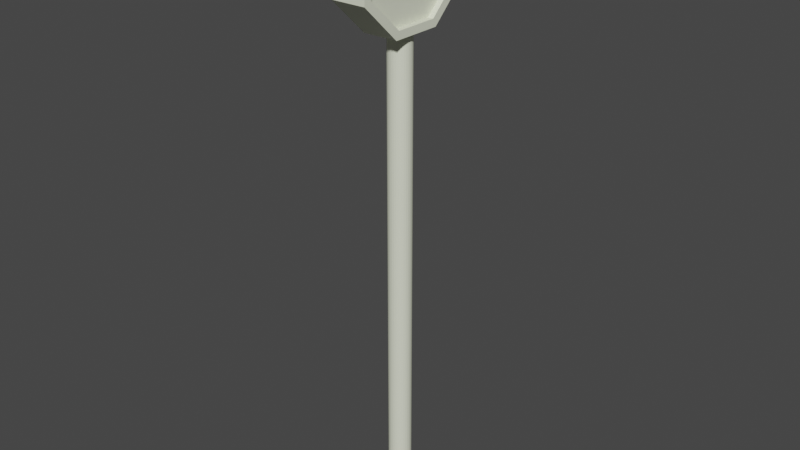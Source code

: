 # Source: O_CPTObject.blend  (saved by Blender 2.91.10; exported with 4.5.12 LTS)
import bpy
from mathutils import Matrix  # noqa: F401  (used for matrix-valued properties, if any)

bpy.ops.wm.read_factory_settings(use_empty=True)
scene = bpy.context.scene
scene.name = 'Scene'

# ---- collections
col_collection = bpy.data.collections.new('Collection'); scene.collection.children.link(col_collection)

# ---- materials (node trees are filled in below, after node groups)
mat_material = bpy.data.materials.new('Material')
mat_material.use_transparent_shadow = False
mat_material_001 = bpy.data.materials.new('Material.001')
mat_material_001.use_transparent_shadow = False

# ---- material node trees
mat_material.use_nodes = True; mat_material.node_tree.nodes.clear()
_N = mat_material.node_tree.nodes; _L = mat_material.node_tree.links
n0 = _N.new('ShaderNodeBsdfPrincipled'); n0.name = 'Principled BSDF'; n0.location = (10, 300)
n0.distribution = 'GGX'
n0.subsurface_method = 'BURLEY'
n0.inputs[0].default_value = (0.8365, 0.8736, 0.6912, 1.0)
n0.inputs[3].default_value = 1.45
n0.inputs[27].default_value = (0.0, 0.0, 0.0, 1.0)
n0.inputs[28].default_value = 1.0
n1 = _N.new('ShaderNodeOutputMaterial'); n1.name = 'Material Output'; n1.location = (300, 300)
_L.new(n0.outputs[0], n1.inputs[0])
n1.is_active_output = True
mat_material_001.use_nodes = True; mat_material_001.node_tree.nodes.clear()
_N = mat_material_001.node_tree.nodes; _L = mat_material_001.node_tree.links
n0 = _N.new('ShaderNodeBsdfPrincipled'); n0.name = 'Principled BSDF'; n0.location = (10, 300)
n0.distribution = 'GGX'
n0.subsurface_method = 'BURLEY'
n0.inputs[0].default_value = (0.8, 0.002511, 0.01833, 1.0)
n0.inputs[3].default_value = 1.45
n0.inputs[27].default_value = (0.0, 0.0, 0.0, 1.0)
n0.inputs[28].default_value = 1.0
n1 = _N.new('ShaderNodeOutputMaterial'); n1.name = 'Material Output'; n1.location = (300, 300)
_L.new(n0.outputs[0], n1.inputs[0])
n1.is_active_output = True

# ---- world
world_world = bpy.data.worlds.new('World'); scene.world = world_world
world_world.use_nodes = True; world_world.node_tree.nodes.clear()
_N = world_world.node_tree.nodes; _L = world_world.node_tree.links
n0 = _N.new('ShaderNodeOutputWorld'); n0.name = 'World Output'; n0.location = (300, 300)
n1 = _N.new('ShaderNodeBackground'); n1.name = 'Background'; n1.location = (10, 300)
n1.inputs[0].default_value = (0.05088, 0.05088, 0.05088, 1.0)
_L.new(n1.outputs[0], n0.inputs[0])
n0.is_active_output = True
world_world.color = (0.05088, 0.05088, 0.05088)
world_world.use_sun_shadow = False
world_world.sun_shadow_jitter_overblur = 0.0

# ---- meshes
me_cube_002 = bpy.data.meshes.new('Cube.002')
me_cube_002.from_pydata([(-1.0, -1.0, 0.4), (-1.0, -0.4, 1.0), (1.0, -0.3473, 0.8727), (1.0, -0.8727, 0.3473), (-1.0, 0.4, 1.0), (-1.0, 1.0, 0.4), (1.0, 0.8727, 0.3473), (1.0, 0.3473, 0.8727), (-1.0, 1.0, -0.4), (-1.0, 0.4, -1.0), (1.0, 0.3473, -0.8727), (1.0, 0.8727, -0.3473), (-1.0, -0.4, -1.0), (-1.0, -1.0, -0.4), (1.0, -0.8727, -0.3473), (1.0, -0.3473, -0.8727), (1.0, -1.0, 0.4), (1.0, -0.4, 1.0), (1.0, 0.4, 1.0), (1.0, 1.0, 0.4), (1.0, 1.0, -0.4), (1.0, 0.4, -1.0), (1.0, -0.4, -1.0), (1.0, -1.0, -0.4), (0.6775, -0.8727, 0.3473), (0.6775, -0.3473, 0.8727), (0.6775, 0.3473, 0.8727), (0.6775, 0.8727, 0.3473), (0.6775, 0.8727, -0.3473), (0.6775, 0.3473, -0.8727), (0.6775, -0.3473, -0.8727), (0.6775, -0.8727, -0.3473), (0.0, 0.1793, -9.06), (0.0, 0.1793, -0.8136), (0.1269, 0.1759, -9.06), (0.1269, 0.1759, -0.8136), (0.2488, 0.1657, -9.06), (0.2488, 0.1657, -0.8136), (0.3612, 0.1491, -9.06), (0.3612, 0.1491, -0.8136), (0.4598, 0.1268, -9.06), (0.4598, 0.1268, -0.8136), (0.5406, 0.09962, -9.06), (0.5406, 0.09962, -0.8136), (0.6007, 0.06862, -9.06), (0.6007, 0.06862, -0.8136), (0.6377, 0.03498, -9.06), (0.6377, 0.03498, -0.8136), (0.6502, 1.354e-08, -9.06), (0.6502, 1.354e-08, -0.8136), (0.6377, -0.03498, -9.06), (0.6377, -0.03498, -0.8136), (0.6007, -0.06862, -9.06), (0.6007, -0.06862, -0.8136), (0.5406, -0.09962, -9.06), (0.5406, -0.09962, -0.8136), (0.4598, -0.1268, -9.06), (0.4598, -0.1268, -0.8136), (0.3612, -0.1491, -9.06), (0.3612, -0.1491, -0.8136), (0.2488, -0.1657, -9.06), (0.2488, -0.1657, -0.8136), (0.1269, -0.1759, -9.06), (0.1269, -0.1759, -0.8136), (-2.119e-07, -0.1793, -9.06), (-2.119e-07, -0.1793, -0.8136), (-0.1269, -0.1759, -9.06), (-0.1269, -0.1759, -0.8136), (-0.2488, -0.1657, -9.06), (-0.2488, -0.1657, -0.8136), (-0.3612, -0.1491, -9.06), (-0.3612, -0.1491, -0.8136), (-0.4598, -0.1268, -9.06), (-0.4598, -0.1268, -0.8136), (-0.5406, -0.09962, -9.06), (-0.5406, -0.09962, -0.8136), (-0.6007, -0.06862, -9.06), (-0.6007, -0.06862, -0.8136), (-0.6377, -0.03498, -9.06), (-0.6377, -0.03498, -0.8136), (-0.6502, 1.731e-07, -9.06), (-0.6502, 1.731e-07, -0.8136), (-0.6377, 0.03498, -9.06), (-0.6377, 0.03498, -0.8136), (-0.6007, 0.06862, -9.06), (-0.6007, 0.06862, -0.8136), (-0.5406, 0.09962, -9.06), (-0.5406, 0.09962, -0.8136), (-0.4598, 0.1268, -9.06), (-0.4598, 0.1268, -0.8136), (-0.3612, 0.1491, -9.06), (-0.3612, 0.1491, -0.8136), (-0.2488, 0.1657, -9.06), (-0.2488, 0.1657, -0.8136), (-0.1269, 0.1759, -9.06), (-0.1269, 0.1759, -0.8136)], [], [(18, 4, 1, 17), (8, 5, 19, 20), (17, 1, 0, 16), (12, 13, 0, 1, 4, 5, 8, 9), (4, 18, 19, 5), (23, 16, 0, 13), (21, 9, 8, 20), (15, 10, 29, 30), (12, 22, 23, 13), (9, 21, 22, 12), (3, 2, 17, 16), (7, 6, 19, 18), (2, 7, 18, 17), (11, 10, 21, 20), (6, 11, 20, 19), (15, 14, 23, 22), (10, 15, 22, 21), (14, 3, 16, 23), (11, 6, 27, 28), (7, 2, 25, 26), (2, 3, 24, 25), (3, 14, 31, 24), (14, 15, 30, 31), (10, 11, 28, 29), (6, 7, 26, 27), (32, 33, 35, 34), (34, 35, 37, 36), (36, 37, 39, 38), (38, 39, 41, 40), (40, 41, 43, 42), (42, 43, 45, 44), (44, 45, 47, 46), (46, 47, 49, 48), (48, 49, 51, 50), (50, 51, 53, 52), (52, 53, 55, 54), (54, 55, 57, 56), (56, 57, 59, 58), (58, 59, 61, 60), (60, 61, 63, 62), (62, 63, 65, 64), (64, 65, 67, 66), (66, 67, 69, 68), (68, 69, 71, 70), (70, 71, 73, 72), (72, 73, 75, 74), (74, 75, 77, 76), (76, 77, 79, 78), (78, 79, 81, 80), (80, 81, 83, 82), (82, 83, 85, 84), (84, 85, 87, 86), (86, 87, 89, 88), (88, 89, 91, 90), (90, 91, 93, 92), (35, 33, 95, 93, 91, 89, 87, 85, 83, 81, 79, 77, 75, 73, 71, 69, 67, 65, 63, 61, 59, 57, 55, 53, 51, 49, 47, 45, 43, 41, 39, 37), (92, 93, 95, 94), (94, 95, 33, 32), (32, 34, 36, 38, 40, 42, 44, 46, 48, 50, 52, 54, 56, 58, 60, 62, 64, 66, 68, 70, 72, 74, 76, 78, 80, 82, 84, 86, 88, 90, 92, 94)])
_uv = me_cube_002.uv_layers.new(name='UVMap')
_uv.uv.foreach_set('vector', [0.625, 0.575, 0.875, 0.575, 0.875, 0.675, 0.625, 0.675, 0.45, 0.25, 0.55, 0.25, 0.55, 0.5, 0.45, 0.5, 0.625, 0.75, 0.625, 1.0, 0.55, 1.0, 0.55, 0.75, 0.375, 0.075, 0.45, 0.0, 0.55, 0.0, 0.625, 0.075, 0.625, 0.175, 0.55, 0.25, 0.45, 0.25, 0.375, 0.175, 0.625, 0.25, 0.625, 0.5, 0.55, 0.5, 0.55, 0.25, 0.45, 0.75, 0.55, 0.75, 0.55, 1.0, 0.45, 1.0, 0.375, 0.575, 0.125, 0.575, 0.125, 0.5, 0.375, 0.5, 0.3909, 0.6684, 0.3909, 0.5816, 0.3909, 0.5816, 0.3909, 0.6684, 0.125, 0.675, 0.375, 0.675, 0.375, 0.75, 0.125, 0.75, 0.125, 0.575, 0.375, 0.575, 0.375, 0.675, 0.125, 0.675, 0.5434, 0.7341, 0.6091, 0.6684, 0.625, 0.675, 0.55, 0.75, 0.6091, 0.5816, 0.5434, 0.5159, 0.55, 0.5, 0.625, 0.575, 0.6091, 0.6684, 0.6091, 0.5816, 0.625, 0.575, 0.625, 0.675, 0.4566, 0.5159, 0.3909, 0.5816, 0.375, 0.575, 0.45, 0.5, 0.5434, 0.5159, 0.4566, 0.5159, 0.45, 0.5, 0.55, 0.5, 0.3909, 0.6684, 0.4566, 0.7341, 0.45, 0.75, 0.375, 0.675, 0.3909, 0.5816, 0.3909, 0.6684, 0.375, 0.675, 0.375, 0.575, 0.4566, 0.7341, 0.5434, 0.7341, 0.55, 0.75, 0.45, 0.75, 0.4566, 0.5159, 0.5434, 0.5159, 0.5434, 0.5159, 0.4566, 0.5159, 0.6091, 0.5816, 0.6091, 0.6684, 0.6091, 0.6684, 0.6091, 0.5816, 0.6091, 0.6684, 0.5434, 0.7341, 0.5434, 0.7341, 0.6091, 0.6684, 0.5434, 0.7341, 0.4566, 0.7341, 0.4566, 0.7341, 0.5434, 0.7341, 0.4566, 0.7341, 0.3909, 0.6684, 0.3909, 0.6684, 0.4566, 0.7341, 0.3909, 0.5816, 0.4566, 0.5159, 0.4566, 0.5159, 0.3909, 0.5816, 0.5434, 0.5159, 0.6091, 0.5816, 0.6091, 0.5816, 0.5434, 0.5159, 1.0, 0.5, 1.0, 1.0, 0.9688, 1.0, 0.9688, 0.5, 0.9688, 0.5, 0.9688, 1.0, 0.9375, 1.0, 0.9375, 0.5, 0.9375, 0.5, 0.9375, 1.0, 0.9062, 1.0, 0.9062, 0.5, 0.9062, 0.5, 0.9062, 1.0, 0.875, 1.0, 0.875, 0.5, 0.875, 0.5, 0.875, 1.0, 0.8438, 1.0, 0.8438, 0.5, 0.8438, 0.5, 0.8438, 1.0, 0.8125, 1.0, 0.8125, 0.5, 0.8125, 0.5, 0.8125, 1.0, 0.7812, 1.0, 0.7812, 0.5, 0.7812, 0.5, 0.7812, 1.0, 0.75, 1.0, 0.75, 0.5, 0.75, 0.5, 0.75, 1.0, 0.7188, 1.0, 0.7188, 0.5, 0.7188, 0.5, 0.7188, 1.0, 0.6875, 1.0, 0.6875, 0.5, 0.6875, 0.5, 0.6875, 1.0, 0.6562, 1.0, 0.6562, 0.5, 0.6562, 0.5, 0.6562, 1.0, 0.625, 1.0, 0.625, 0.5, 0.625, 0.5, 0.625, 1.0, 0.5938, 1.0, 0.5938, 0.5, 0.5938, 0.5, 0.5938, 1.0, 0.5625, 1.0, 0.5625, 0.5, 0.5625, 0.5, 0.5625, 1.0, 0.5312, 1.0, 0.5312, 0.5, 0.5312, 0.5, 0.5312, 1.0, 0.5, 1.0, 0.5, 0.5, 0.5, 0.5, 0.5, 1.0, 0.4688, 1.0, 0.4688, 0.5, 0.4688, 0.5, 0.4688, 1.0, 0.4375, 1.0, 0.4375, 0.5, 0.4375, 0.5, 0.4375, 1.0, 0.4062, 1.0, 0.4062, 0.5, 0.4062, 0.5, 0.4062, 1.0, 0.375, 1.0, 0.375, 0.5, 0.375, 0.5, 0.375, 1.0, 0.3438, 1.0, 0.3438, 0.5, 0.3438, 0.5, 0.3438, 1.0, 0.3125, 1.0, 0.3125, 0.5, 0.3125, 0.5, 0.3125, 1.0, 0.2812, 1.0, 0.2812, 0.5, 0.2812, 0.5, 0.2812, 1.0, 0.25, 1.0, 0.25, 0.5, 0.25, 0.5, 0.25, 1.0, 0.2188, 1.0, 0.2188, 0.5, 0.2188, 0.5, 0.2188, 1.0, 0.1875, 1.0, 0.1875, 0.5, 0.1875, 0.5, 0.1875, 1.0, 0.1562, 1.0, 0.1562, 0.5, 0.1562, 0.5, 0.1562, 1.0, 0.125, 1.0, 0.125, 0.5, 0.125, 0.5, 0.125, 1.0, 0.09375, 1.0, 0.09375, 0.5, 0.09375, 0.5, 0.09375, 1.0, 0.0625, 1.0, 0.0625, 0.5, 0.2968, 0.4854, 0.25, 0.49, 0.2032, 0.4854, 0.1582, 0.4717, 0.1167, 0.4496, 0.08029, 0.4197, 0.05045, 0.3833, 0.02827, 0.3418, 0.01461, 0.2968, 0.01, 0.25, 0.01461, 0.2032, 0.02827, 0.1582, 0.05045, 0.1167, 0.08029, 0.08029, 0.1167, 0.05045, 0.1582, 0.02827, 0.2032, 0.01461, 0.25, 0.01, 0.2968, 0.01461, 0.3418, 0.02827, 0.3833, 0.05045, 0.4197, 0.08029, 0.4496, 0.1167, 0.4717, 0.1582, 0.4854, 0.2032, 0.49, 0.25, 0.4854, 0.2968, 0.4717, 0.3418, 0.4496, 0.3833, 0.4197, 0.4197, 0.3833, 0.4496, 0.3418, 0.4717, 0.0625, 0.5, 0.0625, 1.0, 0.03125, 1.0, 0.03125, 0.5, 0.03125, 0.5, 0.03125, 1.0, 0.0, 1.0, 0.0, 0.5, 0.75, 0.49, 0.7968, 0.4854, 0.8418, 0.4717, 0.8833, 0.4496, 0.9197, 0.4197, 0.9496, 0.3833, 0.9717, 0.3418, 0.9854, 0.2968, 0.99, 0.25, 0.9854, 0.2032, 0.9717, 0.1582, 0.9496, 0.1167, 0.9197, 0.08029, 0.8833, 0.05045, 0.8418, 0.02827, 0.7968, 0.01461, 0.75, 0.01, 0.7032, 0.01461, 0.6582, 0.02827, 0.6167, 0.05045, 0.5803, 0.08029, 0.5504, 0.1167, 0.5283, 0.1582, 0.5146, 0.2032, 0.51, 0.25, 0.5146, 0.2968, 0.5283, 0.3418, 0.5504, 0.3833, 0.5803, 0.4197, 0.6167, 0.4496, 0.6582, 0.4717, 0.7032, 0.4854])
me_cube_002.materials.append(mat_material)
me_cube_002.materials.append(mat_material_001)
me_cube_002.use_remesh_fix_poles = True
me_cube_002.use_remesh_preserve_attributes = False
me_cube_002.use_mirror_vertex_groups = False
me_cube_002.update()
me_cube_001 = bpy.data.meshes.new('Cube.001')
me_cube_001.from_pydata([(0.6775, -0.8727, 0.3473), (0.6775, -0.3473, 0.8727), (0.6775, 0.3473, 0.8727), (0.6775, 0.8727, 0.3473), (0.6775, 0.8727, -0.3473), (0.6775, 0.3473, -0.8727), (0.6775, -0.3473, -0.8727), (0.6775, -0.8727, -0.3473)], [], [(5, 4, 3, 2, 1, 0, 7, 6)])
_uv = me_cube_001.uv_layers.new(name='UVMap')
_uv.uv.foreach_set('vector', [0.3909, 0.5816, 0.4566, 0.5159, 0.5434, 0.5159, 0.6091, 0.5816, 0.6091, 0.6684, 0.5434, 0.7341, 0.4566, 0.7341, 0.3909, 0.6684])
me_cube_001.materials.append(mat_material)
me_cube_001.materials.append(mat_material_001)
me_cube_001.use_remesh_fix_poles = True
me_cube_001.use_remesh_preserve_attributes = False
me_cube_001.use_mirror_vertex_groups = False
me_cube_001.update()
me_cube_003 = bpy.data.meshes.new('Cube.003')
me_cube_003.from_pydata([(0.695, -0.4168, 0.01551), (0.695, -0.4132, -0.04348), (0.695, -0.4028, -0.1007), (0.695, -0.3856, -0.1556), (0.695, -0.3621, -0.2075), (0.695, -0.3324, -0.2557), (0.695, -0.2967, -0.2996), (0.695, -0.2554, -0.3385), (0.695, -0.2087, -0.3718), (0.695, -0.1568, -0.3988), (0.695, -0.1, -0.4189), (0.695, -0.03856, -0.4315), (0.695, 0.02732, -0.4358), (0.695, 0.09538, -0.4314), (0.695, 0.1585, -0.4188), (0.695, 0.2166, -0.3986), (0.695, 0.2693, -0.3715), (0.695, 0.3165, -0.3381), (0.695, 0.3581, -0.2991), (0.695, 0.3938, -0.2552), (0.695, 0.4234, -0.2069), (0.695, 0.4468, -0.1551), (0.695, 0.4637, -0.1003), (0.695, 0.474, -0.04321), (0.695, 0.4775, 0.01551), (0.695, 0.4739, 0.07586), (0.695, 0.4634, 0.134), (0.695, 0.4461, 0.1894), (0.695, 0.4224, 0.2414), (0.695, 0.3925, 0.2895), (0.695, 0.3566, 0.333), (0.695, 0.3149, 0.3715), (0.695, 0.2678, 0.4043), (0.695, 0.2155, 0.4308), (0.695, 0.1582, 0.4504), (0.695, 0.09624, 0.4626), (0.695, 0.02976, 0.4668), (0.695, -0.03566, 0.4626), (0.695, -0.09693, 0.4503), (0.695, -0.1537, 0.4306), (0.695, -0.2058, 0.404), (0.695, -0.2529, 0.3711), (0.695, -0.2946, 0.3326), (0.695, -0.3307, 0.2889), (0.695, -0.3609, 0.2408), (0.695, -0.3849, 0.1888), (0.695, -0.4024, 0.1336), (0.695, -0.4131, 0.07559), (0.695, -0.2935, 0.01551), (0.695, -0.2907, 0.06274), (0.695, -0.2825, 0.1075), (0.695, -0.2691, 0.1495), (0.695, -0.2509, 0.1884), (0.695, -0.2283, 0.2239), (0.695, -0.2014, 0.2557), (0.695, -0.1707, 0.2834), (0.695, -0.1365, 0.3068), (0.695, -0.09898, 0.3256), (0.695, -0.05857, 0.3394), (0.695, -0.01555, 0.3479), (0.695, 0.02976, 0.3508), (0.695, 0.07536, 0.3479), (0.695, 0.1186, 0.3394), (0.695, 0.1592, 0.3256), (0.695, 0.1969, 0.3068), (0.695, 0.2312, 0.2834), (0.695, 0.262, 0.2557), (0.695, 0.2889, 0.2239), (0.695, 0.3116, 0.1884), (0.695, 0.3298, 0.1495), (0.695, 0.3432, 0.1075), (0.695, 0.3515, 0.06274), (0.695, 0.3543, 0.01551), (0.695, 0.3515, -0.03144), (0.695, 0.3432, -0.07603), (0.695, 0.3298, -0.1179), (0.695, 0.3116, -0.1568), (0.695, 0.2889, -0.1923), (0.695, 0.262, -0.2242), (0.695, 0.2312, -0.252), (0.695, 0.1969, -0.2755), (0.695, 0.1592, -0.2944), (0.695, 0.1186, -0.3082), (0.695, 0.07536, -0.3168), (0.695, 0.02976, -0.3197), (0.695, -0.01555, -0.3168), (0.695, -0.05857, -0.3082), (0.695, -0.09898, -0.2944), (0.695, -0.1365, -0.2755), (0.695, -0.1707, -0.252), (0.695, -0.2014, -0.2242), (0.695, -0.2283, -0.1923), (0.695, -0.2509, -0.1568), (0.695, -0.2691, -0.1179), (0.695, -0.2825, -0.07603), (0.695, -0.2907, -0.03144)], [], [(37, 35, 36), (37, 34, 35), (38, 34, 37), (38, 33, 34), (39, 33, 38), (39, 32, 33), (40, 32, 39), (40, 31, 32), (41, 31, 40), (41, 30, 31), (42, 60, 41), (60, 30, 41), (42, 59, 60), (61, 30, 60), (42, 58, 59), (62, 30, 61), (42, 57, 58), (63, 30, 62), (63, 29, 30), (43, 57, 42), (43, 56, 57), (64, 29, 63), (43, 55, 56), (65, 29, 64), (65, 28, 29), (44, 55, 43), (44, 54, 55), (66, 28, 65), (44, 53, 54), (67, 28, 66), (67, 27, 28), (45, 53, 44), (45, 52, 53), (68, 27, 67), (68, 26, 27), (46, 52, 45), (46, 51, 52), (69, 26, 68), (46, 50, 51), (70, 26, 69), (70, 25, 26), (47, 50, 46), (47, 49, 50), (71, 25, 70), (71, 24, 25), (0, 49, 47), (0, 48, 49), (72, 24, 71), (1, 48, 0), (1, 95, 48), (73, 24, 72), (73, 23, 24), (1, 94, 95), (74, 23, 73), (74, 22, 23), (2, 94, 1), (2, 93, 94), (75, 22, 74), (75, 21, 22), (3, 93, 2), (3, 92, 93), (76, 21, 75), (76, 20, 21), (4, 92, 3), (4, 91, 92), (77, 20, 76), (4, 90, 91), (78, 20, 77), (78, 19, 20), (5, 90, 4), (5, 89, 90), (79, 19, 78), (5, 88, 89), (80, 19, 79), (80, 18, 19), (6, 88, 5), (6, 87, 88), (81, 18, 80), (82, 18, 81), (6, 86, 87), (82, 17, 18), (7, 86, 6), (83, 17, 82), (7, 85, 86), (84, 17, 83), (7, 84, 85), (7, 17, 84), (7, 16, 17), (8, 16, 7), (8, 15, 16), (9, 15, 8), (9, 14, 15), (10, 14, 9), (10, 13, 14), (11, 13, 10), (11, 12, 13)])
me_cube_003.polygons.foreach_set('material_index', [1, 1, 1, 1, 1, 1, 1, 1, 1, 1, 1, 1, 1, 1, 1, 1, 1, 1, 1, 1, 1, 1, 1, 1, 1, 1, 1, 1, 1, 1, 1, 1, 1, 1, 1, 1, 1, 1, 1, 1, 1, 1, 1, 1, 1, 1, 1, 1, 1, 1, 1, 1, 1, 1, 1, 1, 1, 1, 1, 1, 1, 1, 1, 1, 1, 1, 1, 1, 1, 1, 1, 1, 1, 1, 1, 1, 1, 1, 1, 1, 1, 1, 1, 1, 1, 1, 1, 1, 1, 1, 1, 1, 1, 1, 1, 1])
_uv = me_cube_003.uv_layers.new(name='UVMap')
_uv.uv.foreach_set('vector', [0.3895, 0.0, 0.3684, 0.0, 0.3789, 0.0, 0.3895, 0.0, 0.3579, 0.0, 0.3684, 0.0, 0.4, 0.0, 0.3579, 0.0, 0.3895, 0.0, 0.4, 0.0, 0.3474, 0.0, 0.3579, 0.0, 0.4105, 0.0, 0.3474, 0.0, 0.4, 0.0, 0.4105, 0.0, 0.3368, 0.0, 0.3474, 0.0, 0.4211, 0.0, 0.3368, 0.0, 0.4105, 0.0, 0.4211, 0.0, 0.3263, 0.0, 0.3368, 0.0, 0.4316, 0.0, 0.3263, 0.0, 0.4211, 0.0, 0.4316, 0.0, 0.3158, 0.0, 0.3263, 0.0, 0.4421, 0.0, 0.6316, 0.0, 0.4316, 0.0, 0.6316, 0.0, 0.3158, 0.0, 0.4316, 0.0, 0.4421, 0.0, 0.6211, 0.0, 0.6316, 0.0, 0.6421, 0.0, 0.3158, 0.0, 0.6316, 0.0, 0.4421, 0.0, 0.6105, 0.0, 0.6211, 0.0, 0.6526, 0.0, 0.3158, 0.0, 0.6421, 0.0, 0.4421, 0.0, 0.6, 0.0, 0.6105, 0.0, 0.6632, 0.0, 0.3158, 0.0, 0.6526, 0.0, 0.6632, 0.0, 0.3053, 0.0, 0.3158, 0.0, 0.4526, 0.0, 0.6, 0.0, 0.4421, 0.0, 0.4526, 0.0, 0.5895, 0.0, 0.6, 0.0, 0.6737, 0.0, 0.3053, 0.0, 0.6632, 0.0, 0.4526, 0.0, 0.5789, 0.0, 0.5895, 0.0, 0.6842, 0.0, 0.3053, 0.0, 0.6737, 0.0, 0.6842, 0.0, 0.2947, 0.0, 0.3053, 0.0, 0.4632, 0.0, 0.5789, 0.0, 0.4526, 0.0, 0.4632, 0.0, 0.5684, 0.0, 0.5789, 0.0, 0.6947, 0.0, 0.2947, 0.0, 0.6842, 0.0, 0.4632, 0.0, 0.5579, 0.0, 0.5684, 0.0, 0.7053, 0.0, 0.2947, 0.0, 0.6947, 0.0, 0.7053, 0.0, 0.2842, 0.0, 0.2947, 0.0, 0.4737, 0.0, 0.5579, 0.0, 0.4632, 0.0, 0.4737, 0.0, 0.5474, 0.0, 0.5579, 0.0, 0.7158, 0.0, 0.2842, 0.0, 0.7053, 0.0, 0.7158, 0.0, 0.2737, 0.0, 0.2842, 0.0, 0.4842, 0.0, 0.5474, 0.0, 0.4737, 0.0, 0.4842, 0.0, 0.5368, 0.0, 0.5474, 0.0, 0.7263, 0.0, 0.2737, 0.0, 0.7158, 0.0, 0.4842, 0.0, 0.5263, 0.0, 0.5368, 0.0, 0.7368, 0.0, 0.2737, 0.0, 0.7263, 0.0, 0.7368, 0.0, 0.2632, 0.0, 0.2737, 0.0, 0.4947, 0.0, 0.5263, 0.0, 0.4842, 0.0, 0.4947, 0.0, 0.5158, 0.0, 0.5263, 0.0, 0.7474, 0.0, 0.2632, 0.0, 0.7368, 0.0, 0.7474, 0.0, 0.2526, 0.0, 0.2632, 0.0, 0.0, 0.0, 0.5158, 0.0, 0.4947, 0.0, 0.0, 0.0, 0.5053, 0.0, 0.5158, 0.0, 0.7579, 0.0, 0.2526, 0.0, 0.7474, 0.0, 0.01053, 0.0, 0.5053, 0.0, 0.0, 0.0, 0.01053, 0.0, 1.0, 0.0, 0.5053, 0.0, 0.7684, 0.0, 0.2526, 0.0, 0.7579, 0.0, 0.7684, 0.0, 0.2421, 0.0, 0.2526, 0.0, 0.01053, 0.0, 0.9895, 0.0, 1.0, 0.0, 0.7789, 0.0, 0.2421, 0.0, 0.7684, 0.0, 0.7789, 0.0, 0.2316, 0.0, 0.2421, 0.0, 0.02105, 0.0, 0.9895, 0.0, 0.01053, 0.0, 0.02105, 0.0, 0.9789, 0.0, 0.9895, 0.0, 0.7895, 0.0, 0.2316, 0.0, 0.7789, 0.0, 0.7895, 0.0, 0.2211, 0.0, 0.2316, 0.0, 0.03158, 0.0, 0.9789, 0.0, 0.02105, 0.0, 0.03158, 0.0, 0.9684, 0.0, 0.9789, 0.0, 0.8, 0.0, 0.2211, 0.0, 0.7895, 0.0, 0.8, 0.0, 0.2105, 0.0, 0.2211, 0.0, 0.04211, 0.0, 0.9684, 0.0, 0.03158, 0.0, 0.04211, 0.0, 0.9579, 0.0, 0.9684, 0.0, 0.8105, 0.0, 0.2105, 0.0, 0.8, 0.0, 0.04211, 0.0, 0.9474, 0.0, 0.9579, 0.0, 0.8211, 0.0, 0.2105, 0.0, 0.8105, 0.0, 0.8211, 0.0, 0.2, 0.0, 0.2105, 0.0, 0.05263, 0.0, 0.9474, 0.0, 0.04211, 0.0, 0.05263, 0.0, 0.9368, 0.0, 0.9474, 0.0, 0.8316, 0.0, 0.2, 0.0, 0.8211, 0.0, 0.05263, 0.0, 0.9263, 0.0, 0.9368, 0.0, 0.8421, 0.0, 0.2, 0.0, 0.8316, 0.0, 0.8421, 0.0, 0.1895, 0.0, 0.2, 0.0, 0.06316, 0.0, 0.9263, 0.0, 0.05263, 0.0, 0.06316, 0.0, 0.9158, 0.0, 0.9263, 0.0, 0.8526, 0.0, 0.1895, 0.0, 0.8421, 0.0, 0.8632, 0.0, 0.1895, 0.0, 0.8526, 0.0, 0.06316, 0.0, 0.9053, 0.0, 0.9158, 0.0, 0.8632, 0.0, 0.1789, 0.0, 0.1895, 0.0, 0.07368, 0.0, 0.9053, 0.0, 0.06316, 0.0, 0.8737, 0.0, 0.1789, 0.0, 0.8632, 0.0, 0.07368, 0.0, 0.8947, 0.0, 0.9053, 0.0, 0.8842, 0.0, 0.1789, 0.0, 0.8737, 0.0, 0.07368, 0.0, 0.8842, 0.0, 0.8947, 0.0, 0.07368, 0.0, 0.1789, 0.0, 0.8842, 0.0, 0.07368, 0.0, 0.1684, 0.0, 0.1789, 0.0, 0.08421, 0.0, 0.1684, 0.0, 0.07368, 0.0, 0.08421, 0.0, 0.1579, 0.0, 0.1684, 0.0, 0.09474, 0.0, 0.1579, 0.0, 0.08421, 0.0, 0.09474, 0.0, 0.1474, 0.0, 0.1579, 0.0, 0.1053, 0.0, 0.1474, 0.0, 0.09474, 0.0, 0.1053, 0.0, 0.1368, 0.0, 0.1474, 0.0, 0.1158, 0.0, 0.1368, 0.0, 0.1053, 0.0, 0.1158, 0.0, 0.1263, 0.0, 0.1368, 0.0])
me_cube_003.materials.append(mat_material)
me_cube_003.materials.append(mat_material_001)
me_cube_003.use_remesh_fix_poles = True
me_cube_003.use_remesh_preserve_attributes = False
me_cube_003.use_mirror_vertex_groups = False
me_cube_003.update()

# ---- objects
ob_post = bpy.data.objects.new('Post', me_cube_002)
ob_blink = bpy.data.objects.new('blink', me_cube_001)
ob_sign_o = bpy.data.objects.new('Sign_O', me_cube_003)

# ---- transforms, parenting, visibility, modifiers, constraints
ob_post.location = (0.0, 0.0, 9.897)
ob_post.scale = (0.2758, 1.0, 0.9461)
ob_post.lineart.crease_threshold = 0.0
ob_blink.location = (0.0, 0.0, 9.897)
ob_blink.scale = (0.2758, 1.0, 0.9461)
ob_blink.lineart.crease_threshold = 0.0
ob_sign_o.location = (0.0, 0.0, 9.897)
ob_sign_o.scale = (0.2758, 1.0, 0.9461)
ob_sign_o.lineart.crease_threshold = 0.0

# ---- collection membership
col_collection.objects.link(ob_post)
col_collection.objects.link(ob_blink)
col_collection.objects.link(ob_sign_o)

# ---- scene / render settings (as saved in the file)
scene.frame_start = 1; scene.frame_end = 250; scene.frame_set(1)
scene.render.engine = 'BLENDER_EEVEE_NEXT'
scene.cycles.use_denoising = False
scene.cycles.samples = 128
scene.cycles.sampling_pattern = 'TABULATED_SOBOL'
scene.cycles.use_adaptive_sampling = False
scene.cycles.use_light_tree = False
scene.view_settings.view_transform = 'Filmic'
bpy.context.view_layer.update()

# ---- added for rendering (the .blend has no active camera and no usable light): camera, sun
cam_auto = bpy.data.cameras.new('AutoCamera')
cam_auto.lens = 50.0
cam_auto.sensor_width = 36.0
cam_auto.clip_end = 1000.0
ob_auto_camera = bpy.data.objects.new('AutoCamera', cam_auto)
scene.collection.objects.link(ob_auto_camera)
ob_auto_camera.location = (9.01307, -10.8157, 13.295)
ob_auto_camera.rotation_euler = (1.09748, -7.21219e-08, 0.694738)
scene.camera = ob_auto_camera
light_auto_sun = bpy.data.lights.new('AutoSun', 'SUN')
light_auto_sun.energy = 3.0
light_auto_sun.angle = 0.0523599
ob_auto_sun = bpy.data.objects.new('AutoSun', light_auto_sun)
scene.collection.objects.link(ob_auto_sun)
ob_auto_sun.rotation_euler = (0.872665, 0.174533, 0.523599)
bpy.context.view_layer.update()
